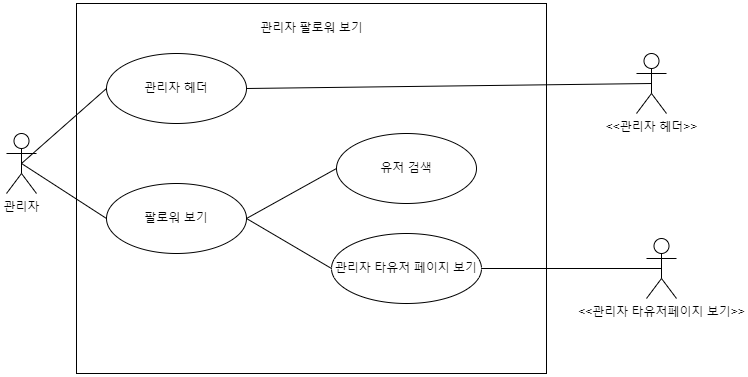

The diagram above was exported from draw.io. Its source (the exported page's mxGraphModel, read from the mxfile embedded in the PNG):
<mxGraphModel dx="1102" dy="1030" grid="1" gridSize="10" guides="1" tooltips="1" connect="1" arrows="1" fold="1" page="1" pageScale="1" pageWidth="827" pageHeight="1169" math="0" shadow="0">
  <root>
    <mxCell id="0" />
    <mxCell id="1" parent="0" />
    <mxCell id="lw8YBadHzjuAMd197Lrb-3" value="관리자" style="shape=umlActor;verticalLabelPosition=bottom;verticalAlign=top;html=1;outlineConnect=0;" parent="1" vertex="1">
      <mxGeometry x="70" y="370" width="30" height="60" as="geometry" />
    </mxCell>
    <mxCell id="lw8YBadHzjuAMd197Lrb-4" value="" style="rounded=0;whiteSpace=wrap;html=1;" parent="1" vertex="1">
      <mxGeometry x="140" y="240" width="470" height="370" as="geometry" />
    </mxCell>
    <mxCell id="lw8YBadHzjuAMd197Lrb-5" value="관리자 팔로워 보기" style="text;html=1;strokeColor=none;fillColor=none;align=center;verticalAlign=middle;whiteSpace=wrap;rounded=0;" parent="1" vertex="1">
      <mxGeometry x="322.5" y="250" width="105" height="30" as="geometry" />
    </mxCell>
    <mxCell id="lw8YBadHzjuAMd197Lrb-6" value="관리자 헤더" style="ellipse;whiteSpace=wrap;html=1;" parent="1" vertex="1">
      <mxGeometry x="170" y="290" width="140" height="70" as="geometry" />
    </mxCell>
    <mxCell id="lw8YBadHzjuAMd197Lrb-7" value="팔로워 보기" style="ellipse;whiteSpace=wrap;html=1;" parent="1" vertex="1">
      <mxGeometry x="170" y="420" width="140" height="70" as="geometry" />
    </mxCell>
    <mxCell id="lw8YBadHzjuAMd197Lrb-9" value="유저 검색" style="ellipse;whiteSpace=wrap;html=1;" parent="1" vertex="1">
      <mxGeometry x="400" y="370" width="140" height="70" as="geometry" />
    </mxCell>
    <mxCell id="lw8YBadHzjuAMd197Lrb-11" value="관리자 타유저 페이지 보기" style="ellipse;whiteSpace=wrap;html=1;" parent="1" vertex="1">
      <mxGeometry x="395" y="470" width="150" height="70" as="geometry" />
    </mxCell>
    <mxCell id="lw8YBadHzjuAMd197Lrb-12" value="" style="endArrow=none;html=1;rounded=0;exitX=0.5;exitY=0.5;exitDx=0;exitDy=0;exitPerimeter=0;entryX=0;entryY=0.5;entryDx=0;entryDy=0;" parent="1" source="lw8YBadHzjuAMd197Lrb-3" target="lw8YBadHzjuAMd197Lrb-6" edge="1">
      <mxGeometry width="50" height="50" relative="1" as="geometry">
        <mxPoint x="390" y="550" as="sourcePoint" />
        <mxPoint x="440" y="500" as="targetPoint" />
      </mxGeometry>
    </mxCell>
    <mxCell id="lw8YBadHzjuAMd197Lrb-13" value="" style="endArrow=none;html=1;rounded=0;exitX=0.5;exitY=0.5;exitDx=0;exitDy=0;exitPerimeter=0;entryX=0;entryY=0.5;entryDx=0;entryDy=0;" parent="1" source="lw8YBadHzjuAMd197Lrb-3" target="lw8YBadHzjuAMd197Lrb-7" edge="1">
      <mxGeometry width="50" height="50" relative="1" as="geometry">
        <mxPoint x="95" y="410" as="sourcePoint" />
        <mxPoint x="180" y="335" as="targetPoint" />
      </mxGeometry>
    </mxCell>
    <mxCell id="lw8YBadHzjuAMd197Lrb-14" value="" style="endArrow=none;html=1;rounded=0;exitX=1;exitY=0.5;exitDx=0;exitDy=0;entryX=0;entryY=0.5;entryDx=0;entryDy=0;" parent="1" source="lw8YBadHzjuAMd197Lrb-7" target="lw8YBadHzjuAMd197Lrb-9" edge="1">
      <mxGeometry width="50" height="50" relative="1" as="geometry">
        <mxPoint x="95" y="410" as="sourcePoint" />
        <mxPoint x="180" y="465" as="targetPoint" />
      </mxGeometry>
    </mxCell>
    <mxCell id="lw8YBadHzjuAMd197Lrb-16" value="" style="endArrow=none;html=1;rounded=0;exitX=1;exitY=0.5;exitDx=0;exitDy=0;entryX=0;entryY=0.5;entryDx=0;entryDy=0;" parent="1" source="lw8YBadHzjuAMd197Lrb-7" target="lw8YBadHzjuAMd197Lrb-11" edge="1">
      <mxGeometry width="50" height="50" relative="1" as="geometry">
        <mxPoint x="320" y="465" as="sourcePoint" />
        <mxPoint x="400" y="465" as="targetPoint" />
      </mxGeometry>
    </mxCell>
    <mxCell id="lw8YBadHzjuAMd197Lrb-17" value="&amp;lt;&amp;lt;관리자 헤더&amp;gt;&amp;gt;" style="shape=umlActor;verticalLabelPosition=bottom;verticalAlign=top;html=1;outlineConnect=0;" parent="1" vertex="1">
      <mxGeometry x="700" y="290" width="30" height="60" as="geometry" />
    </mxCell>
    <mxCell id="lw8YBadHzjuAMd197Lrb-18" value="&amp;lt;&amp;lt;관리자 타유저페이지 보기&amp;gt;&amp;gt;" style="shape=umlActor;verticalLabelPosition=bottom;verticalAlign=top;html=1;outlineConnect=0;" parent="1" vertex="1">
      <mxGeometry x="710" y="475" width="30" height="60" as="geometry" />
    </mxCell>
    <mxCell id="lw8YBadHzjuAMd197Lrb-19" value="" style="endArrow=none;html=1;rounded=0;exitX=1;exitY=0.5;exitDx=0;exitDy=0;entryX=0.5;entryY=0.5;entryDx=0;entryDy=0;entryPerimeter=0;" parent="1" source="lw8YBadHzjuAMd197Lrb-6" target="lw8YBadHzjuAMd197Lrb-17" edge="1">
      <mxGeometry width="50" height="50" relative="1" as="geometry">
        <mxPoint x="320" y="465" as="sourcePoint" />
        <mxPoint x="400" y="385" as="targetPoint" />
      </mxGeometry>
    </mxCell>
    <mxCell id="lw8YBadHzjuAMd197Lrb-20" value="" style="endArrow=none;html=1;rounded=0;exitX=1;exitY=0.5;exitDx=0;exitDy=0;entryX=0.5;entryY=0.5;entryDx=0;entryDy=0;entryPerimeter=0;" parent="1" source="lw8YBadHzjuAMd197Lrb-11" target="lw8YBadHzjuAMd197Lrb-18" edge="1">
      <mxGeometry width="50" height="50" relative="1" as="geometry">
        <mxPoint x="320" y="335" as="sourcePoint" />
        <mxPoint x="725" y="330" as="targetPoint" />
      </mxGeometry>
    </mxCell>
  </root>
</mxGraphModel>